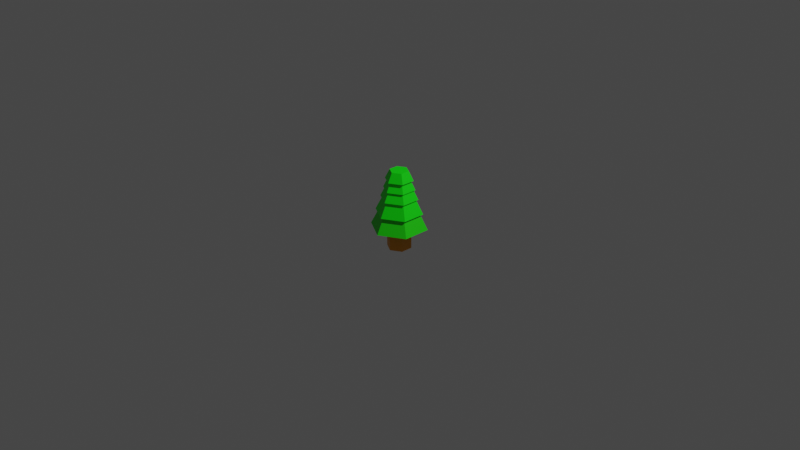 # Source: Forest.blend  (saved by Blender 2.83.19; exported with 4.5.12 LTS)
import bpy
from mathutils import Matrix  # noqa: F401  (used for matrix-valued properties, if any)

bpy.ops.wm.read_factory_settings(use_empty=True)
scene = bpy.context.scene
scene.name = 'Scene'

# ---- collections
col_collection = bpy.data.collections.new('Collection'); scene.collection.children.link(col_collection)

# ---- materials (node trees are filled in below, after node groups)
mat_material_027 = bpy.data.materials.new('Material.027')
mat_material_027.use_transparent_shadow = False
mat_material_022 = bpy.data.materials.new('Material.022')
mat_material_022.use_transparent_shadow = False
mat_material_026 = bpy.data.materials.new('Material.026')
mat_material_026.use_transparent_shadow = False

# ---- material node trees
mat_material_027.use_nodes = True; mat_material_027.node_tree.nodes.clear()
_N = mat_material_027.node_tree.nodes; _L = mat_material_027.node_tree.links
n0 = _N.new('ShaderNodeBsdfPrincipled'); n0.name = 'Principled BSDF'; n0.location = (10, 300)
n0.distribution = 'GGX'
n0.subsurface_method = 'BURLEY'
n0.inputs[0].default_value = (0.01426, 0.8, 0.0, 1.0)
n0.inputs[3].default_value = 1.45
n0.inputs[27].default_value = (0.0, 0.0, 0.0, 1.0)
n0.inputs[28].default_value = 1.0
n1 = _N.new('ShaderNodeOutputMaterial'); n1.name = 'Material Output'; n1.location = (300, 300)
_L.new(n0.outputs[0], n1.inputs[0])
n1.is_active_output = True
mat_material_022.use_nodes = True; mat_material_022.node_tree.nodes.clear()
_N = mat_material_022.node_tree.nodes; _L = mat_material_022.node_tree.links
n0 = _N.new('ShaderNodeBsdfPrincipled'); n0.name = 'Principled BSDF'; n0.location = (10, 300)
n0.distribution = 'GGX'
n0.subsurface_method = 'BURLEY'
n0.inputs[0].default_value = (0.001981, 1.0, 0.0, 1.0)
n0.inputs[3].default_value = 1.45
n0.inputs[27].default_value = (0.0, 0.0, 0.0, 1.0)
n0.inputs[28].default_value = 1.0
n1 = _N.new('ShaderNodeOutputMaterial'); n1.name = 'Material Output'; n1.location = (300, 300)
_L.new(n0.outputs[0], n1.inputs[0])
n1.is_active_output = True
mat_material_026.use_nodes = True; mat_material_026.node_tree.nodes.clear()
_N = mat_material_026.node_tree.nodes; _L = mat_material_026.node_tree.links
n0 = _N.new('ShaderNodeBsdfPrincipled'); n0.name = 'Principled BSDF'; n0.location = (10, 300)
n0.distribution = 'GGX'
n0.subsurface_method = 'BURLEY'
n0.inputs[0].default_value = (0.8, 0.2966, 0.0, 1.0)
n0.inputs[3].default_value = 1.45
n0.inputs[27].default_value = (0.0, 0.0, 0.0, 1.0)
n0.inputs[28].default_value = 1.0
n1 = _N.new('ShaderNodeOutputMaterial'); n1.name = 'Material Output'; n1.location = (300, 300)
_L.new(n0.outputs[0], n1.inputs[0])
n1.is_active_output = True

# ---- world
world_world = bpy.data.worlds.new('World'); scene.world = world_world
world_world.use_nodes = True; world_world.node_tree.nodes.clear()
_N = world_world.node_tree.nodes; _L = world_world.node_tree.links
n0 = _N.new('ShaderNodeOutputWorld'); n0.name = 'World Output'; n0.location = (300, 300)
n1 = _N.new('ShaderNodeBackground'); n1.name = 'Background'; n1.location = (10, 300)
n1.inputs[0].default_value = (0.05088, 0.05088, 0.05088, 1.0)
_L.new(n1.outputs[0], n0.inputs[0])
n0.is_active_output = True
world_world.color = (0.05088, 0.05088, 0.05088)
world_world.use_sun_shadow = False
world_world.sun_shadow_jitter_overblur = 0.0

# ---- cameras
cam_camera = bpy.data.cameras.new('Camera')
cam_camera.clip_end = 100.0
cam_camera.ortho_scale = 7.314

# ---- lights
light_light = bpy.data.lights.new('Light', 'POINT')
light_light.transmission_factor = 0.0
light_light.energy = 1000.0
light_light.shadow_soft_size = 0.1
light_light.shadow_maximum_resolution = 0.006
light_light.use_absolute_resolution = True

# ---- meshes
me_cone_098 = bpy.data.meshes.new('Cone.098')
me_cone_098.from_pydata([(0.0, 0.3, -0.1), (0.0, 0.2, 0.1), (0.2598, 0.15, -0.1), (0.1732, 0.1, 0.1), (0.2598, -0.15, -0.1), (0.1732, -0.1, 0.1), (-2.623e-08, -0.3, -0.1), (-1.748e-08, -0.2, 0.1), (-0.2598, -0.15, -0.1), (-0.1732, -0.1, 0.1), (-0.2598, 0.15, -0.1), (-0.1732, 0.1, 0.1)], [], [(0, 1, 3, 2), (2, 3, 5, 4), (4, 5, 7, 6), (6, 7, 9, 8), (3, 1, 11, 9, 7, 5), (8, 9, 11, 10), (10, 11, 1, 0), (0, 2, 4, 6, 8, 10)])
_uv = me_cone_098.uv_layers.new(name='UVMap')
_uv.uv.foreach_set('vector', [1.0, 0.5, 1.0, 1.0, 0.8333, 1.0, 0.8333, 0.5, 0.8333, 0.5, 0.8333, 1.0, 0.6667, 1.0, 0.6667, 0.5, 0.6667, 0.5, 0.6667, 1.0, 0.5, 1.0, 0.5, 0.5, 0.5, 0.5, 0.5, 1.0, 0.3333, 1.0, 0.3333, 0.5, 0.4578, 0.37, 0.25, 0.49, 0.04215, 0.37, 0.04215, 0.13, 0.25, 0.01, 0.4578, 0.13, 0.3333, 0.5, 0.3333, 1.0, 0.1667, 1.0, 0.1667, 0.5, 0.1667, 0.5, 0.1667, 1.0, -8.941e-08, 1.0, -8.941e-08, 0.5, 0.75, 0.49, 0.9578, 0.37, 0.9578, 0.13, 0.75, 0.01, 0.5422, 0.13, 0.5422, 0.37])
me_cone_098.materials.append(mat_material_027)
me_cone_098.use_remesh_fix_poles = True
me_cone_098.use_remesh_preserve_attributes = False
me_cone_098.use_mirror_vertex_groups = False
me_cone_098.update()
me_cone_099 = bpy.data.meshes.new('Cone.099')
me_cone_099.from_pydata([(0.0, 0.3, -0.1), (0.0, 0.2, 0.1), (0.2598, 0.15, -0.1), (0.1732, 0.1, 0.1), (0.2598, -0.15, -0.1), (0.1732, -0.1, 0.1), (-2.623e-08, -0.3, -0.1), (-1.748e-08, -0.2, 0.1), (-0.2598, -0.15, -0.1), (-0.1732, -0.1, 0.1), (-0.2598, 0.15, -0.1), (-0.1732, 0.1, 0.1)], [], [(0, 1, 3, 2), (2, 3, 5, 4), (4, 5, 7, 6), (6, 7, 9, 8), (3, 1, 11, 9, 7, 5), (8, 9, 11, 10), (10, 11, 1, 0), (0, 2, 4, 6, 8, 10)])
_uv = me_cone_099.uv_layers.new(name='UVMap')
_uv.uv.foreach_set('vector', [1.0, 0.5, 1.0, 1.0, 0.8333, 1.0, 0.8333, 0.5, 0.8333, 0.5, 0.8333, 1.0, 0.6667, 1.0, 0.6667, 0.5, 0.6667, 0.5, 0.6667, 1.0, 0.5, 1.0, 0.5, 0.5, 0.5, 0.5, 0.5, 1.0, 0.3333, 1.0, 0.3333, 0.5, 0.4578, 0.37, 0.25, 0.49, 0.04215, 0.37, 0.04215, 0.13, 0.25, 0.01, 0.4578, 0.13, 0.3333, 0.5, 0.3333, 1.0, 0.1667, 1.0, 0.1667, 0.5, 0.1667, 0.5, 0.1667, 1.0, -8.941e-08, 1.0, -8.941e-08, 0.5, 0.75, 0.49, 0.9578, 0.37, 0.9578, 0.13, 0.75, 0.01, 0.5422, 0.13, 0.5422, 0.37])
me_cone_099.materials.append(mat_material_022)
me_cone_099.use_remesh_fix_poles = True
me_cone_099.use_remesh_preserve_attributes = False
me_cone_099.use_mirror_vertex_groups = False
me_cone_099.update()
me_cone_100 = bpy.data.meshes.new('Cone.100')
me_cone_100.from_pydata([(0.0, 0.3, -0.1), (0.0, 0.2, 0.1), (0.2598, 0.15, -0.1), (0.1732, 0.1, 0.1), (0.2598, -0.15, -0.1), (0.1732, -0.1, 0.1), (-2.623e-08, -0.3, -0.1), (-1.748e-08, -0.2, 0.1), (-0.2598, -0.15, -0.1), (-0.1732, -0.1, 0.1), (-0.2598, 0.15, -0.1), (-0.1732, 0.1, 0.1)], [], [(0, 1, 3, 2), (2, 3, 5, 4), (4, 5, 7, 6), (6, 7, 9, 8), (3, 1, 11, 9, 7, 5), (8, 9, 11, 10), (10, 11, 1, 0), (0, 2, 4, 6, 8, 10)])
_uv = me_cone_100.uv_layers.new(name='UVMap')
_uv.uv.foreach_set('vector', [1.0, 0.5, 1.0, 1.0, 0.8333, 1.0, 0.8333, 0.5, 0.8333, 0.5, 0.8333, 1.0, 0.6667, 1.0, 0.6667, 0.5, 0.6667, 0.5, 0.6667, 1.0, 0.5, 1.0, 0.5, 0.5, 0.5, 0.5, 0.5, 1.0, 0.3333, 1.0, 0.3333, 0.5, 0.4578, 0.37, 0.25, 0.49, 0.04215, 0.37, 0.04215, 0.13, 0.25, 0.01, 0.4578, 0.13, 0.3333, 0.5, 0.3333, 1.0, 0.1667, 1.0, 0.1667, 0.5, 0.1667, 0.5, 0.1667, 1.0, -8.941e-08, 1.0, -8.941e-08, 0.5, 0.75, 0.49, 0.9578, 0.37, 0.9578, 0.13, 0.75, 0.01, 0.5422, 0.13, 0.5422, 0.37])
me_cone_100.materials.append(mat_material_022)
me_cone_100.use_remesh_fix_poles = True
me_cone_100.use_remesh_preserve_attributes = False
me_cone_100.use_mirror_vertex_groups = False
me_cone_100.update()
me_cone_101 = bpy.data.meshes.new('Cone.101')
me_cone_101.from_pydata([(0.0, 0.3, -0.1), (0.0, 0.2, 0.1), (0.2598, 0.15, -0.1), (0.1732, 0.1, 0.1), (0.2598, -0.15, -0.1), (0.1732, -0.1, 0.1), (-2.623e-08, -0.3, -0.1), (-1.748e-08, -0.2, 0.1), (-0.2598, -0.15, -0.1), (-0.1732, -0.1, 0.1), (-0.2598, 0.15, -0.1), (-0.1732, 0.1, 0.1)], [], [(0, 1, 3, 2), (2, 3, 5, 4), (4, 5, 7, 6), (6, 7, 9, 8), (3, 1, 11, 9, 7, 5), (8, 9, 11, 10), (10, 11, 1, 0), (0, 2, 4, 6, 8, 10)])
_uv = me_cone_101.uv_layers.new(name='UVMap')
_uv.uv.foreach_set('vector', [1.0, 0.5, 1.0, 1.0, 0.8333, 1.0, 0.8333, 0.5, 0.8333, 0.5, 0.8333, 1.0, 0.6667, 1.0, 0.6667, 0.5, 0.6667, 0.5, 0.6667, 1.0, 0.5, 1.0, 0.5, 0.5, 0.5, 0.5, 0.5, 1.0, 0.3333, 1.0, 0.3333, 0.5, 0.4578, 0.37, 0.25, 0.49, 0.04215, 0.37, 0.04215, 0.13, 0.25, 0.01, 0.4578, 0.13, 0.3333, 0.5, 0.3333, 1.0, 0.1667, 1.0, 0.1667, 0.5, 0.1667, 0.5, 0.1667, 1.0, -8.941e-08, 1.0, -8.941e-08, 0.5, 0.75, 0.49, 0.9578, 0.37, 0.9578, 0.13, 0.75, 0.01, 0.5422, 0.13, 0.5422, 0.37])
me_cone_101.materials.append(mat_material_022)
me_cone_101.use_remesh_fix_poles = True
me_cone_101.use_remesh_preserve_attributes = False
me_cone_101.use_mirror_vertex_groups = False
me_cone_101.update()
me_cone_102 = bpy.data.meshes.new('Cone.102')
me_cone_102.from_pydata([(0.0, 0.3, -0.1), (0.0, 0.2, 0.1), (0.2598, 0.15, -0.1), (0.1732, 0.1, 0.1), (0.2598, -0.15, -0.1), (0.1732, -0.1, 0.1), (-2.623e-08, -0.3, -0.1), (-1.748e-08, -0.2, 0.1), (-0.2598, -0.15, -0.1), (-0.1732, -0.1, 0.1), (-0.2598, 0.15, -0.1), (-0.1732, 0.1, 0.1)], [], [(0, 1, 3, 2), (2, 3, 5, 4), (4, 5, 7, 6), (6, 7, 9, 8), (3, 1, 11, 9, 7, 5), (8, 9, 11, 10), (10, 11, 1, 0), (0, 2, 4, 6, 8, 10)])
_uv = me_cone_102.uv_layers.new(name='UVMap')
_uv.uv.foreach_set('vector', [1.0, 0.5, 1.0, 1.0, 0.8333, 1.0, 0.8333, 0.5, 0.8333, 0.5, 0.8333, 1.0, 0.6667, 1.0, 0.6667, 0.5, 0.6667, 0.5, 0.6667, 1.0, 0.5, 1.0, 0.5, 0.5, 0.5, 0.5, 0.5, 1.0, 0.3333, 1.0, 0.3333, 0.5, 0.4578, 0.37, 0.25, 0.49, 0.04215, 0.37, 0.04215, 0.13, 0.25, 0.01, 0.4578, 0.13, 0.3333, 0.5, 0.3333, 1.0, 0.1667, 1.0, 0.1667, 0.5, 0.1667, 0.5, 0.1667, 1.0, -8.941e-08, 1.0, -8.941e-08, 0.5, 0.75, 0.49, 0.9578, 0.37, 0.9578, 0.13, 0.75, 0.01, 0.5422, 0.13, 0.5422, 0.37])
me_cone_102.materials.append(mat_material_022)
me_cone_102.use_remesh_fix_poles = True
me_cone_102.use_remesh_preserve_attributes = False
me_cone_102.use_mirror_vertex_groups = False
me_cone_102.update()
me_cylinder_032 = bpy.data.meshes.new('Cylinder.032')
me_cylinder_032.from_pydata([(0.0, 1.0, -1.0), (0.0, 1.0, 1.0), (0.866, 0.5, -1.0), (0.866, 0.5, 1.0), (0.866, -0.5, -1.0), (0.866, -0.5, 1.0), (-8.742e-08, -1.0, -1.0), (-8.742e-08, -1.0, 1.0), (-0.866, -0.5, -1.0), (-0.866, -0.5, 1.0), (-0.866, 0.5, -1.0), (-0.866, 0.5, 1.0)], [], [(0, 1, 3, 2), (2, 3, 5, 4), (4, 5, 7, 6), (6, 7, 9, 8), (3, 1, 11, 9, 7, 5), (8, 9, 11, 10), (10, 11, 1, 0), (0, 2, 4, 6, 8, 10)])
_uv = me_cylinder_032.uv_layers.new(name='UVMap')
_uv.uv.foreach_set('vector', [1.0, 0.5, 1.0, 1.0, 0.8333, 1.0, 0.8333, 0.5, 0.8333, 0.5, 0.8333, 1.0, 0.6667, 1.0, 0.6667, 0.5, 0.6667, 0.5, 0.6667, 1.0, 0.5, 1.0, 0.5, 0.5, 0.5, 0.5, 0.5, 1.0, 0.3333, 1.0, 0.3333, 0.5, 0.4578, 0.37, 0.25, 0.49, 0.04215, 0.37, 0.04215, 0.13, 0.25, 0.01, 0.4578, 0.13, 0.3333, 0.5, 0.3333, 1.0, 0.1667, 1.0, 0.1667, 0.5, 0.1667, 0.5, 0.1667, 1.0, -8.941e-08, 1.0, -8.941e-08, 0.5, 0.75, 0.49, 0.9578, 0.37, 0.9578, 0.13, 0.75, 0.01, 0.5422, 0.13, 0.5422, 0.37])
me_cylinder_032.materials.append(mat_material_026)
me_cylinder_032.use_remesh_fix_poles = True
me_cylinder_032.use_remesh_preserve_attributes = False
me_cylinder_032.use_mirror_vertex_groups = False
me_cylinder_032.update()

# ---- objects
ob_light = bpy.data.objects.new('Light', light_light)
ob_camera = bpy.data.objects.new('Camera', cam_camera)
ob_cone = bpy.data.objects.new('Cone', me_cone_098)
ob_cone_001 = bpy.data.objects.new('Cone.001', me_cone_099)
ob_cone_002 = bpy.data.objects.new('Cone.002', me_cone_100)
ob_cone_003 = bpy.data.objects.new('Cone.003', me_cone_101)
ob_cone_004 = bpy.data.objects.new('Cone.004', me_cone_102)
ob_cylinder = bpy.data.objects.new('Cylinder', me_cylinder_032)

# ---- transforms, parenting, visibility, modifiers, constraints
ob_light.location = (4.076, 1.005, 5.904)
ob_light.rotation_euler = (0.6503, 0.05522, 1.866)
ob_light.lock_rotations_4d = False
ob_light.empty_display_type = 'ARROWS'
ob_light.color = (0.0, 0.0, 0.0, 0.0)
ob_light.lineart.crease_threshold = 0.0
ob_camera.location = (7.359, -6.926, 4.958)
ob_camera.rotation_euler = (1.109, 0.0, 0.8149)
ob_camera.lock_rotations_4d = False
ob_camera.empty_display_type = 'ARROWS'
ob_camera.color = (0.0, 0.0, 0.0, 0.0)
ob_camera.display_type = 'WIRE'
ob_camera.lineart.crease_threshold = 0.0
ob_cone.location = (0.0, 0.0, 0.01568)
ob_cone.lineart.crease_threshold = 0.0
ob_cone_001.location = (0.0, 0.0, 0.1659)
ob_cone_001.scale = (0.8344, 0.8344, 0.8344)
ob_cone_001.lineart.crease_threshold = 0.0
ob_cone_002.location = (0.0, 0.0, 0.3035)
ob_cone_002.scale = (0.6636, 0.6636, 0.6636)
ob_cone_002.lineart.crease_threshold = 0.0
ob_cone_003.location = (0.0, 0.0, 0.3956)
ob_cone_003.scale = (0.5619, 0.5619, 0.5619)
ob_cone_003.lineart.crease_threshold = 0.0
ob_cone_004.location = (0.0, 0.0, 0.4877)
ob_cone_004.scale = (0.4972, 0.4972, 0.4972)
ob_cone_004.lineart.crease_threshold = 0.0
ob_cylinder.location = (0.0, 0.0, -0.1846)
ob_cylinder.scale = (0.129, 0.129, 0.129)
ob_cylinder.lineart.crease_threshold = 0.0

# ---- collection membership
col_collection.objects.link(ob_light)
col_collection.objects.link(ob_camera)
col_collection.objects.link(ob_cone)
col_collection.objects.link(ob_cone_001)
col_collection.objects.link(ob_cone_002)
col_collection.objects.link(ob_cone_003)
col_collection.objects.link(ob_cone_004)
col_collection.objects.link(ob_cylinder)

# ---- scene / render settings (as saved in the file)
scene.camera = ob_camera
scene.frame_start = 1; scene.frame_end = 250; scene.frame_set(1)
scene.render.engine = 'BLENDER_EEVEE_NEXT'
scene.cycles.use_denoising = False
scene.cycles.samples = 128
scene.cycles.sampling_pattern = 'TABULATED_SOBOL'
scene.cycles.use_adaptive_sampling = False
scene.cycles.use_light_tree = False
scene.view_settings.view_transform = 'Filmic'
bpy.context.view_layer.update()
